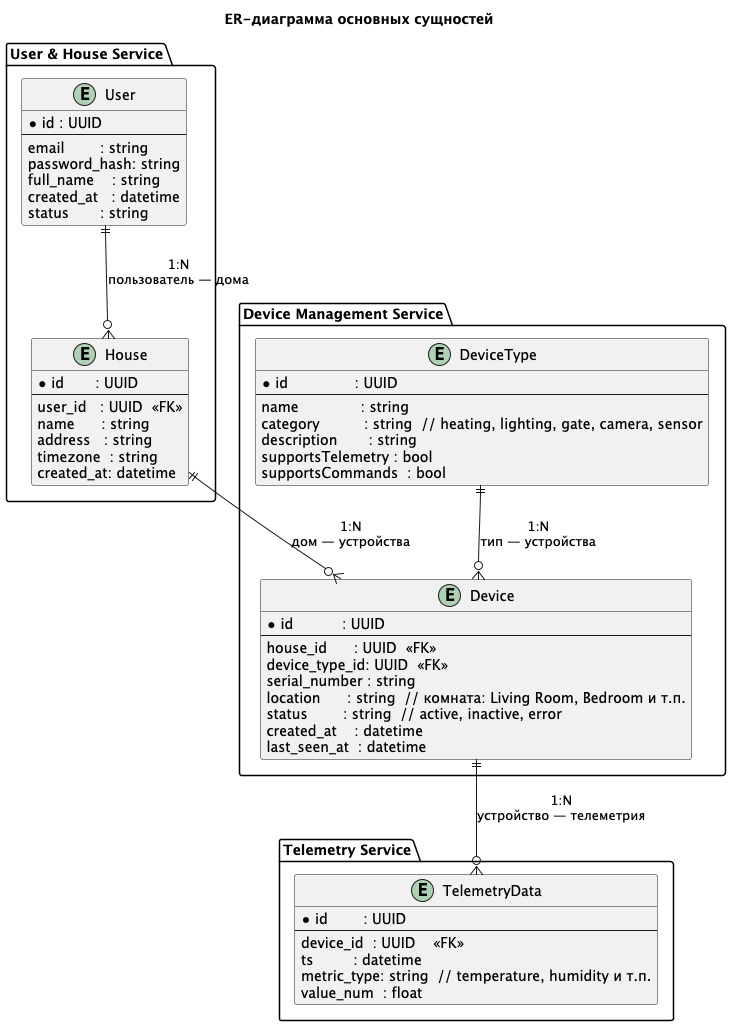

The diagram above was rendered by PlantUML. Its source (embedded in the PNG):
@startuml
title ER-диаграмма основных сущностей

package "User & House Service" {
    entity "User" as user {
      * id : UUID
      --
      email        : string
      password_hash: string
      full_name    : string
      created_at   : datetime
      status       : string
    }

    entity "House" as house {
      * id       : UUID
      --
      user_id   : UUID  <<FK>>
      name      : string
      address   : string
      timezone  : string
      created_at: datetime
    }
}

package "Device Management Service" {
    entity "DeviceType" as dev_type {
      * id               : UUID
      --
      name              : string
      category          : string  // heating, lighting, gate, camera, sensor
      description       : string
      supportsTelemetry : bool
      supportsCommands  : bool
    }

    entity "Device" as dev {
      * id           : UUID
      --
      house_id      : UUID  <<FK>>
      device_type_id: UUID  <<FK>>
      serial_number : string
      location      : string  // комната: Living Room, Bedroom и т.п.
      status        : string  // active, inactive, error
      created_at    : datetime
      last_seen_at  : datetime
    }
}

package "Telemetry Service" {
    entity "TelemetryData" as tdata {
      * id        : UUID
      --
      device_id  : UUID    <<FK>>
      ts         : datetime
      metric_type: string  // temperature, humidity и т.п.
      value_num  : float
    }
}


user ||--o{ house : "1:N\nпользователь — дома"

house ||--o{ dev : "1:N\nдом — устройства"

dev_type ||--o{ dev : "1:N\nтип — устройства"

dev ||--o{ tdata : "1:N\nустройство — телеметрия"

@enduml